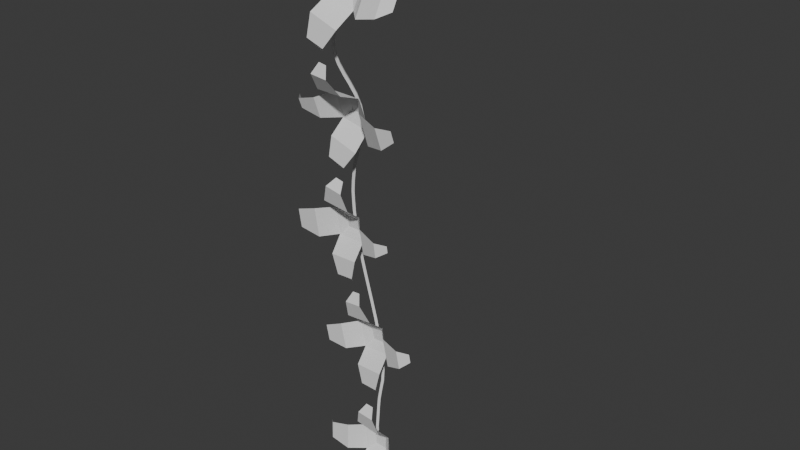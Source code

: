 # Source: Bail.blend  (saved by Blender 4.1.24; exported with 4.5.12 LTS)
import bpy
from mathutils import Matrix  # noqa: F401  (used for matrix-valued properties, if any)

bpy.ops.wm.read_factory_settings(use_empty=True)
scene = bpy.context.scene
scene.name = 'Scene'

# ---- collections
col_collection = bpy.data.collections.new('Collection'); scene.collection.children.link(col_collection)

# ---- world
world_world = bpy.data.worlds.new('World'); scene.world = world_world
world_world.use_nodes = True; world_world.node_tree.nodes.clear()
_N = world_world.node_tree.nodes; _L = world_world.node_tree.links
n0 = _N.new('ShaderNodeOutputWorld'); n0.name = 'World Output'; n0.location = (300, 300)
n1 = _N.new('ShaderNodeBackground'); n1.name = 'Background'; n1.location = (10, 300)
n1.inputs[0].default_value = (0.05088, 0.05088, 0.05088, 1.0)
_L.new(n1.outputs[0], n0.inputs[0])
n0.is_active_output = True
world_world.color = (0.05088, 0.05088, 0.05088)
world_world.use_sun_shadow = False
world_world.sun_shadow_jitter_overblur = 0.0

# ---- meshes
me_plane_001 = bpy.data.meshes.new('Plane.001')
me_plane_001.from_pydata([(-1.397, -1.796, -35.25), (-1.331, -1.793, -33.17), (-4.237, -2.047, -34.49), (-4.222, -2.04, -33.82), (-3.683, -2.318, -34.8), (-2.389, -2.246, -35.19), (-2.325, -2.242, -33.17), (-3.646, -2.311, -33.49), (0.6015, -1.84, -35.25), (-0.1986, -2.184, -38.04), (-0.7662, -2.172, -38.04), (0.1246, -2.438, -37.43), (0.5361, -2.323, -36.15), (-1.452, -2.279, -36.15), (-1.111, -2.41, -37.43), (0.6637, -1.837, -33.29), (3.422, -2.212, -34.09), (3.413, -2.217, -34.51), (2.83, -2.457, -33.81), (1.567, -2.329, -33.41), (1.511, -2.332, -35.19), (2.801, -2.461, -34.8), (-0.4775, -2.294, -30.45), (0.08951, -2.307, -30.47), (-0.8631, -2.497, -31.08), (-1.308, -2.304, -32.29), (0.6755, -2.347, -32.44), (0.3706, -2.525, -31.15), (-0.8067, -1.626, -34.69), (-0.7837, -1.619, -33.79), (0.06553, -1.645, -34.69), (0.08785, -1.639, -33.83), (-1.34, -1.802, -26.65), (-1.587, -1.882, -24.69), (-4.261, -2.059, -26.33), (-4.327, -2.08, -25.8), (-3.675, -2.319, -26.62), (-2.338, -2.241, -26.82), (-2.579, -2.319, -24.91), (-3.821, -2.366, -25.46), (0.6475, -1.865, -26.47), (0.03334, -1.999, -29.5), (-0.534, -1.984, -29.49), (0.3359, -2.299, -28.96), (0.6721, -2.285, -27.56), (-1.311, -2.225, -27.68), (-0.8992, -2.265, -28.97), (0.3914, -1.949, -24.43), (3.256, -2.334, -24.87), (3.332, -2.309, -25.47), (2.604, -2.581, -24.65), (1.283, -2.449, -24.41), (1.541, -2.365, -26.47), (2.768, -2.528, -25.95), (-1.286, -2.401, -21.89), (-0.7228, -2.419, -21.83), (-1.571, -2.601, -22.57), (-1.762, -2.402, -23.85), (0.2073, -2.469, -23.6), (-0.3451, -2.641, -22.42), (-0.8259, -1.667, -26.0), (-0.9326, -1.702, -25.15), (0.04034, -1.696, -25.91), (-0.0681, -1.731, -25.04), (-2.378, -2.345, -18.12), (-2.399, -2.49, -16.11), (-5.259, -2.649, -17.53), (-5.262, -2.695, -16.89), (-4.688, -2.888, -17.95), (-3.373, -2.787, -18.29), (-3.393, -2.937, -16.2), (-4.7, -2.985, -16.6), (-0.3819, -2.398, -18.05), (-0.9099, -2.492, -20.91), (-1.474, -2.474, -20.96), (-0.6581, -2.796, -20.39), (-0.3787, -2.796, -19.09), (-2.362, -2.74, -19.21), (-1.888, -2.758, -20.5), (-0.4019, -2.532, -16.19), (2.386, -2.872, -16.97), (2.388, -2.839, -17.44), (1.783, -3.13, -16.75), (0.5037, -3.02, -16.35), (0.5234, -2.89, -18.15), (1.792, -3.054, -17.81), (-1.397, -2.978, -13.47), (-0.8425, -2.985, -13.59), (-1.857, -3.203, -14.01), (-2.38, -3.019, -15.26), (-0.3982, -3.055, -15.44), (-0.639, -3.22, -14.22), (-1.819, -2.229, -17.48), (-1.825, -2.289, -16.65), (-0.9474, -2.251, -17.47), (-0.953, -2.309, -16.66), (-1.021, -2.801, -9.602), (-0.9614, -3.148, -7.751), (-3.809, -3.11, -8.87), (-3.8, -3.167, -8.573), (-3.295, -3.345, -9.252), (-2.032, -3.242, -9.628), (-1.994, -3.514, -8.195), (-3.282, -3.477, -8.57), (0.9428, -2.842, -9.971), (-0.6932, -3.019, -12.7), (-1.236, -3.014, -12.53), (-0.2027, -3.283, -12.3), (0.6129, -3.209, -11.2), (-1.283, -3.19, -10.59), (-1.371, -3.272, -11.89), (1.024, -3.264, -7.698), (3.821, -3.52, -8.772), (3.798, -3.369, -9.572), (3.173, -3.813, -8.571), (1.882, -3.74, -8.091), (1.802, -3.321, -10.35), (3.127, -3.52, -10.12), (-0.4213, -4.052, -5.442), (0.1411, -4.068, -5.516), (-0.8389, -4.182, -6.15), (-1.133, -3.782, -7.327), (0.8417, -3.901, -7.259), (0.392, -4.23, -6.224), (-0.3539, -2.727, -9.014), (-0.3357, -2.896, -8.139), (0.5124, -2.754, -9.109), (0.5332, -2.938, -8.152), (-0.09526, -3.84, -1.726), (0.006765, -3.56, -0.4686), (-2.732, -4.116, -0.5758), (-2.719, -4.082, -0.4125), (-2.152, -4.38, -0.6965), (-0.9764, -4.302, -1.316), (-0.8778, -3.959, 0.1447), (-2.105, -4.222, -0.003562), (1.838, -3.846, -2.24), (0.2284, -4.17, -4.652), (-0.3209, -4.163, -4.508), (0.6775, -4.461, -4.268), (1.517, -4.367, -3.138), (-0.3556, -4.351, -2.465), (-0.4964, -4.45, -3.879), (1.97, -3.389, -0.2953), (4.912, -3.796, -0.6831), (4.842, -4.023, -1.683), (4.34, -3.846, 0.1691), (2.954, -3.627, 0.4811), (2.797, -4.313, -2.316), (4.202, -4.36, -2.017), (-0.02364, -2.387, 0.9022), (0.5306, -2.338, 0.9786), (-0.2754, -2.747, 1.312), (-0.213, -3.444, 0.7483), (1.69, -3.19, 1.033), (0.918, -2.609, 1.483), (0.5348, -3.619, -1.494), (0.5828, -3.504, -0.9489), (1.395, -3.612, -1.642), (1.452, -3.464, -0.9558), (-0.9879, -0.4994, 0.2119), (-1.087, 0.4994, 0.2225), (-3.912, -0.1419, 0.4891), (-3.94, 0.1419, 0.4922), (-3.384, -0.3089, 1.068), (-2.055, -0.497, 1.024), (-2.153, 0.497, 1.034), (-3.445, 0.3089, 1.074), (0.995, -0.4994, 0.473), (0.339, -1.895, 1.008), (-0.2229, -1.914, 0.9331), (0.5766, -1.621, 1.558), (0.914, -0.9747, 1.403), (-1.059, -0.9747, 1.143), (-0.6498, -1.621, 1.397), (0.8962, 0.4994, 0.4837), (3.651, 0.1419, 1.492), (3.679, -0.1419, 1.489), (2.99, 0.3089, 1.922), (1.717, 0.497, 1.544), (1.815, -0.497, 1.533), (3.051, -0.3089, 1.915), (-0.6012, 1.912, 0.9738), (-0.0379, 1.912, 1.048), (-0.9703, 1.621, 1.431), (-1.252, 0.9747, 1.164), (0.7212, 0.9747, 1.424), (0.2561, 1.621, 1.593), (-0.4118, -0.2127, -0.05927), (-0.4539, 0.2127, -0.05474), (0.4539, -0.2127, 0.05475), (0.4118, 0.2127, 0.05928)], [], [(4, 7, 3, 2), (0, 1, 6, 5), (5, 6, 7, 4), (11, 14, 10, 9), (8, 0, 13, 12), (12, 13, 14, 11), (18, 21, 17, 16), (15, 8, 20, 19), (19, 20, 21, 18), (24, 27, 23, 22), (1, 15, 26, 25), (25, 26, 27, 24), (29, 28, 30, 31), (28, 29, 1, 0), (30, 28, 0, 8), (31, 30, 8, 15), (29, 31, 15, 1), (36, 39, 35, 34), (32, 33, 38, 37), (37, 38, 39, 36), (43, 46, 42, 41), (40, 32, 45, 44), (44, 45, 46, 43), (50, 53, 49, 48), (47, 40, 52, 51), (51, 52, 53, 50), (56, 59, 55, 54), (33, 47, 58, 57), (57, 58, 59, 56), (61, 60, 62, 63), (60, 61, 33, 32), (62, 60, 32, 40), (63, 62, 40, 47), (61, 63, 47, 33), (68, 71, 67, 66), (64, 65, 70, 69), (69, 70, 71, 68), (75, 78, 74, 73), (72, 64, 77, 76), (76, 77, 78, 75), (82, 85, 81, 80), (79, 72, 84, 83), (83, 84, 85, 82), (88, 91, 87, 86), (65, 79, 90, 89), (89, 90, 91, 88), (93, 92, 94, 95), (92, 93, 65, 64), (94, 92, 64, 72), (95, 94, 72, 79), (93, 95, 79, 65), (100, 103, 99, 98), (96, 97, 102, 101), (101, 102, 103, 100), (107, 110, 106, 105), (104, 96, 109, 108), (108, 109, 110, 107), (114, 117, 113, 112), (111, 104, 116, 115), (115, 116, 117, 114), (120, 123, 119, 118), (97, 111, 122, 121), (121, 122, 123, 120), (125, 124, 126, 127), (124, 125, 97, 96), (126, 124, 96, 104), (127, 126, 104, 111), (125, 127, 111, 97), (132, 135, 131, 130), (128, 129, 134, 133), (133, 134, 135, 132), (139, 142, 138, 137), (136, 128, 141, 140), (140, 141, 142, 139), (146, 149, 145, 144), (143, 136, 148, 147), (147, 148, 149, 146), (152, 155, 151, 150), (129, 143, 154, 153), (153, 154, 155, 152), (157, 156, 158, 159), (156, 157, 129, 128), (158, 156, 128, 136), (159, 158, 136, 143), (157, 159, 143, 129), (164, 167, 163, 162), (160, 161, 166, 165), (165, 166, 167, 164), (171, 174, 170, 169), (168, 160, 173, 172), (172, 173, 174, 171), (178, 181, 177, 176), (175, 168, 180, 179), (179, 180, 181, 178), (184, 187, 183, 182), (161, 175, 186, 185), (185, 186, 187, 184), (189, 188, 190, 191), (188, 189, 161, 160), (190, 188, 160, 168), (191, 190, 168, 175), (189, 191, 175, 161)])
me_plane_001.polygons.foreach_set('use_smooth', [True] * 102)
_k = set([(0, 1), (0, 8), (0, 28), (1, 15), (1, 29), (4, 7), (5, 6), (8, 15), (8, 30), (11, 14), (12, 13), (15, 31), (18, 21), (19, 20), (24, 27), (25, 26), (28, 29), (28, 30), (29, 31), (30, 31), (32, 33), (32, 40), (32, 60), (33, 47), (33, 61), (36, 39), (37, 38), (40, 47), (40, 62), (43, 46), (44, 45), (47, 63), (50, 53), (51, 52), (56, 59), (57, 58), (60, 61), (60, 62), (61, 63), (62, 63), (64, 65), (64, 72), (64, 92), (65, 79), (65, 93), (68, 71), (69, 70), (72, 79), (72, 94), (75, 78), (76, 77), (79, 95), (82, 85), (83, 84), (88, 91), (89, 90), (92, 93), (92, 94), (93, 95), (94, 95), (96, 97), (96, 104), (96, 124), (97, 111), (97, 125), (100, 103), (101, 102), (104, 111), (104, 126), (107, 110), (108, 109), (111, 127), (114, 117), (115, 116), (120, 123), (121, 122), (124, 125), (124, 126), (125, 127), (126, 127), (128, 129), (128, 136), (128, 156), (129, 143), (129, 157), (132, 135), (133, 134), (136, 143), (136, 158), (139, 142), (140, 141), (143, 159), (146, 149), (147, 148), (152, 155), (153, 154), (156, 157), (156, 158), (157, 159), (158, 159), (160, 161), (160, 168), (160, 188), (161, 175), (161, 189), (164, 167), (165, 166), (168, 175), (168, 190), (171, 174), (172, 173), (175, 191), (178, 181), (179, 180), (184, 187), (185, 186), (188, 189), (188, 190), (189, 191), (190, 191)])
me_plane_001.attributes.new('sharp_edge', 'BOOLEAN', 'EDGE').data.foreach_set('value', [ (min(e.vertices), max(e.vertices)) in _k for e in me_plane_001.edges])
_uv = me_plane_001.uv_layers.new(name='UVMap')
_uv.uv.foreach_set('vector', [0.3876, 0.6314, 0.3876, 0.3917, 0.5011, 0.4565, 0.5011, 0.5666, 0.7752, 0.3052, 0.3876, 0.3052, 0.3885, 0.1011, 0.7743, 0.1011, 0.7743, 0.1011, 0.3885, 0.1011, 0.4615, 0.0, 0.7013, 0.0, 0.7752, 0.0, 0.8951, 0.0, 0.8627, 0.1498, 0.8076, 0.1498, 0.1938, 0.8708, -6.325e-10, 0.8708, 0.0004641, 0.6122, 0.1933, 0.6122, 0.1933, 0.6122, 0.0004641, 0.6122, 0.03697, 0.3917, 0.1568, 0.3917, 0.5011, 0.6314, 0.5011, 0.3917, 0.6146, 0.4565, 0.6146, 0.5666, 0.3876, 0.3052, 3.575e-09, 0.3052, 0.0009285, 0.1011, 0.3867, 0.1011, 0.3867, 0.1011, 0.0009285, 0.1011, 0.07394, -6.464e-09, 0.3137, 1.878e-08, 0.6146, 0.3917, 0.7345, 0.3917, 0.7021, 0.5415, 0.647, 0.5415, 0.3876, 0.8708, 0.1938, 0.8708, 0.1943, 0.6122, 0.3871, 0.6122, 0.3871, 0.6122, 0.1943, 0.6122, 0.2308, 0.3917, 0.3506, 0.3917, 0.8598, 0.1498, 0.8598, 0.278, 0.7752, 0.278, 0.7752, 0.1498, 0.664, 0.3917, 0.4989, 0.3917, 0.3876, 0.3052, 0.7752, 0.3052, 0.1392, 1.0, 0.0546, 1.0, -6.325e-10, 0.8708, 0.1938, 0.8708, 0.2764, 0.3917, 0.1113, 0.3917, 3.575e-09, 0.3052, 0.3876, 0.3052, 0.333, 1.0, 0.2484, 1.0, 0.1938, 0.8708, 0.3876, 0.8708, 0.3876, 0.6314, 0.3876, 0.3917, 0.5011, 0.4565, 0.5011, 0.5666, 0.7752, 0.3052, 0.3876, 0.3052, 0.3885, 0.1011, 0.7743, 0.1011, 0.7743, 0.1011, 0.3885, 0.1011, 0.4615, 0.0, 0.7013, 0.0, 0.7752, 0.0, 0.8951, 0.0, 0.8627, 0.1498, 0.8076, 0.1498, 0.1938, 0.8708, -6.325e-10, 0.8708, 0.0004641, 0.6122, 0.1933, 0.6122, 0.1933, 0.6122, 0.0004641, 0.6122, 0.03697, 0.3917, 0.1568, 0.3917, 0.5011, 0.6314, 0.5011, 0.3917, 0.6146, 0.4565, 0.6146, 0.5666, 0.3876, 0.3052, 3.575e-09, 0.3052, 0.0009285, 0.1011, 0.3867, 0.1011, 0.3867, 0.1011, 0.0009285, 0.1011, 0.07394, -6.464e-09, 0.3137, 1.878e-08, 0.6146, 0.3917, 0.7345, 0.3917, 0.7021, 0.5415, 0.647, 0.5415, 0.3876, 0.8708, 0.1938, 0.8708, 0.1943, 0.6122, 0.3871, 0.6122, 0.3871, 0.6122, 0.1943, 0.6122, 0.2308, 0.3917, 0.3506, 0.3917, 0.8598, 0.1498, 0.8598, 0.278, 0.7752, 0.278, 0.7752, 0.1498, 0.664, 0.3917, 0.4989, 0.3917, 0.3876, 0.3052, 0.7752, 0.3052, 0.1392, 1.0, 0.0546, 1.0, -6.325e-10, 0.8708, 0.1938, 0.8708, 0.2764, 0.3917, 0.1113, 0.3917, 3.575e-09, 0.3052, 0.3876, 0.3052, 0.333, 1.0, 0.2484, 1.0, 0.1938, 0.8708, 0.3876, 0.8708, 0.3876, 0.6314, 0.3876, 0.3917, 0.5011, 0.4565, 0.5011, 0.5666, 0.7752, 0.3052, 0.3876, 0.3052, 0.3885, 0.1011, 0.7743, 0.1011, 0.7743, 0.1011, 0.3885, 0.1011, 0.4615, 0.0, 0.7013, 0.0, 0.7752, 0.0, 0.8951, 0.0, 0.8627, 0.1498, 0.8076, 0.1498, 0.1938, 0.8708, -6.325e-10, 0.8708, 0.0004641, 0.6122, 0.1933, 0.6122, 0.1933, 0.6122, 0.0004641, 0.6122, 0.03697, 0.3917, 0.1568, 0.3917, 0.5011, 0.6314, 0.5011, 0.3917, 0.6146, 0.4565, 0.6146, 0.5666, 0.3876, 0.3052, 3.575e-09, 0.3052, 0.0009285, 0.1011, 0.3867, 0.1011, 0.3867, 0.1011, 0.0009285, 0.1011, 0.07394, -6.464e-09, 0.3137, 1.878e-08, 0.6146, 0.3917, 0.7345, 0.3917, 0.7021, 0.5415, 0.647, 0.5415, 0.3876, 0.8708, 0.1938, 0.8708, 0.1943, 0.6122, 0.3871, 0.6122, 0.3871, 0.6122, 0.1943, 0.6122, 0.2308, 0.3917, 0.3506, 0.3917, 0.8598, 0.1498, 0.8598, 0.278, 0.7752, 0.278, 0.7752, 0.1498, 0.664, 0.3917, 0.4989, 0.3917, 0.3876, 0.3052, 0.7752, 0.3052, 0.1392, 1.0, 0.0546, 1.0, -6.325e-10, 0.8708, 0.1938, 0.8708, 0.2764, 0.3917, 0.1113, 0.3917, 3.575e-09, 0.3052, 0.3876, 0.3052, 0.333, 1.0, 0.2484, 1.0, 0.1938, 0.8708, 0.3876, 0.8708, 0.3876, 0.6314, 0.3876, 0.3917, 0.5011, 0.4565, 0.5011, 0.5666, 0.7752, 0.3052, 0.3876, 0.3052, 0.3885, 0.1011, 0.7743, 0.1011, 0.7743, 0.1011, 0.3885, 0.1011, 0.4615, 0.0, 0.7013, 0.0, 0.7752, 0.0, 0.8951, 0.0, 0.8627, 0.1498, 0.8076, 0.1498, 0.1938, 0.8708, -6.325e-10, 0.8708, 0.0004641, 0.6122, 0.1933, 0.6122, 0.1933, 0.6122, 0.0004641, 0.6122, 0.03697, 0.3917, 0.1568, 0.3917, 0.5011, 0.6314, 0.5011, 0.3917, 0.6146, 0.4565, 0.6146, 0.5666, 0.3876, 0.3052, 3.575e-09, 0.3052, 0.0009285, 0.1011, 0.3867, 0.1011, 0.3867, 0.1011, 0.0009285, 0.1011, 0.07394, -6.464e-09, 0.3137, 1.878e-08, 0.6146, 0.3917, 0.7345, 0.3917, 0.7021, 0.5415, 0.647, 0.5415, 0.3876, 0.8708, 0.1938, 0.8708, 0.1943, 0.6122, 0.3871, 0.6122, 0.3871, 0.6122, 0.1943, 0.6122, 0.2308, 0.3917, 0.3506, 0.3917, 0.8598, 0.1498, 0.8598, 0.278, 0.7752, 0.278, 0.7752, 0.1498, 0.664, 0.3917, 0.4989, 0.3917, 0.3876, 0.3052, 0.7752, 0.3052, 0.1392, 1.0, 0.0546, 1.0, -6.325e-10, 0.8708, 0.1938, 0.8708, 0.2764, 0.3917, 0.1113, 0.3917, 3.575e-09, 0.3052, 0.3876, 0.3052, 0.333, 1.0, 0.2484, 1.0, 0.1938, 0.8708, 0.3876, 0.8708, 0.3876, 0.6314, 0.3876, 0.3917, 0.5011, 0.4565, 0.5011, 0.5666, 0.7752, 0.3052, 0.3876, 0.3052, 0.3885, 0.1011, 0.7743, 0.1011, 0.7743, 0.1011, 0.3885, 0.1011, 0.4615, 0.0, 0.7013, 0.0, 0.7752, 0.0, 0.8951, 0.0, 0.8627, 0.1498, 0.8076, 0.1498, 0.1938, 0.8708, -6.325e-10, 0.8708, 0.0004641, 0.6122, 0.1933, 0.6122, 0.1933, 0.6122, 0.0004641, 0.6122, 0.03697, 0.3917, 0.1568, 0.3917, 0.5011, 0.6314, 0.5011, 0.3917, 0.6146, 0.4565, 0.6146, 0.5666, 0.3876, 0.3052, 3.575e-09, 0.3052, 0.0009285, 0.1011, 0.3867, 0.1011, 0.3867, 0.1011, 0.0009285, 0.1011, 0.07394, -6.464e-09, 0.3137, 1.878e-08, 0.6146, 0.3917, 0.7345, 0.3917, 0.7021, 0.5415, 0.647, 0.5415, 0.3876, 0.8708, 0.1938, 0.8708, 0.1943, 0.6122, 0.3871, 0.6122, 0.3871, 0.6122, 0.1943, 0.6122, 0.2308, 0.3917, 0.3506, 0.3917, 0.8598, 0.1498, 0.8598, 0.278, 0.7752, 0.278, 0.7752, 0.1498, 0.664, 0.3917, 0.4989, 0.3917, 0.3876, 0.3052, 0.7752, 0.3052, 0.1392, 1.0, 0.0546, 1.0, -6.325e-10, 0.8708, 0.1938, 0.8708, 0.2764, 0.3917, 0.1113, 0.3917, 3.575e-09, 0.3052, 0.3876, 0.3052, 0.333, 1.0, 0.2484, 1.0, 0.1938, 0.8708, 0.3876, 0.8708, 0.3876, 0.6314, 0.3876, 0.3917, 0.5011, 0.4565, 0.5011, 0.5666, 0.7752, 0.3052, 0.3876, 0.3052, 0.3885, 0.1011, 0.7743, 0.1011, 0.7743, 0.1011, 0.3885, 0.1011, 0.4615, 0.0, 0.7013, 0.0, 0.7752, 0.0, 0.8951, 0.0, 0.8627, 0.1498, 0.8076, 0.1498, 0.1938, 0.8708, -6.325e-10, 0.8708, 0.0004641, 0.6122, 0.1933, 0.6122, 0.1933, 0.6122, 0.0004641, 0.6122, 0.03697, 0.3917, 0.1568, 0.3917, 0.5011, 0.6314, 0.5011, 0.3917, 0.6146, 0.4565, 0.6146, 0.5666, 0.3876, 0.3052, 3.575e-09, 0.3052, 0.0009285, 0.1011, 0.3867, 0.1011, 0.3867, 0.1011, 0.0009285, 0.1011, 0.07394, -6.464e-09, 0.3137, 1.878e-08, 0.6146, 0.3917, 0.7345, 0.3917, 0.7021, 0.5415, 0.647, 0.5415, 0.3876, 0.8708, 0.1938, 0.8708, 0.1943, 0.6122, 0.3871, 0.6122, 0.3871, 0.6122, 0.1943, 0.6122, 0.2308, 0.3917, 0.3506, 0.3917, 0.8598, 0.1498, 0.8598, 0.278, 0.7752, 0.278, 0.7752, 0.1498, 0.664, 0.3917, 0.4989, 0.3917, 0.3876, 0.3052, 0.7752, 0.3052, 0.1392, 1.0, 0.0546, 1.0, -6.325e-10, 0.8708, 0.1938, 0.8708, 0.2764, 0.3917, 0.1113, 0.3917, 3.575e-09, 0.3052, 0.3876, 0.3052, 0.333, 1.0, 0.2484, 1.0, 0.1938, 0.8708, 0.3876, 0.8708])
me_plane_001.update()
me_plane_001.normals_split_custom_set([tuple(v) for v in zip(*[iter([-0.4332, -0.9011, 0.01784, -0.4332, -0.9011, 0.01784, -0.4332, -0.9011, 0.01784, -0.4332, -0.9011, 0.01784, 0.412, -0.9111, -0.01169, 0.412, -0.9111, -0.01169, 0.412, -0.9111, -0.01169, 0.412, -0.9111, -0.01169, 0.05401, -0.9985, 0.00141, 0.05401, -0.9985, 0.00141, 0.05401, -0.9985, 0.00141, 0.05401, -0.9985, 0.00141, -0.0205, -0.9273, -0.3736, -0.0205, -0.9273, -0.3736, -0.0205, -0.9273, -0.3736, -0.0205, -0.9273, -0.3736, -0.01946, -0.8801, 0.4744, -0.01946, -0.8801, 0.4744, -0.01946, -0.8801, 0.4744, -0.01946, -0.8801, 0.4744, -0.022, -0.9951, 0.09611, -0.022, -0.9951, 0.09611, -0.022, -0.9951, 0.09611, -0.022, -0.9951, 0.09611, 0.3766, -0.9264, -0.004063, 0.3766, -0.9264, -0.004063, 0.3766, -0.9264, -0.004063, 0.3766, -0.9264, -0.004063, -0.4764, -0.8791, 0.01645, -0.4764, -0.8791, 0.01645, -0.4764, -0.8791, 0.01645, -0.4764, -0.8791, 0.01645, -0.1004, -0.9949, 0.00578, -0.1004, -0.9949, 0.00578, -0.1004, -0.9949, 0.00578, -0.1004, -0.9949, 0.00578, -0.006011, -0.9516, 0.3073, -0.006011, -0.9516, 0.3073, -0.006011, -0.9516, 0.3073, -0.006011, -0.9516, 0.3073, -0.05312, -0.8612, -0.5055, -0.05312, -0.8612, -0.5055, -0.05312, -0.8612, -0.5055, -0.05312, -0.8612, -0.5055, -0.03172, -0.9889, -0.1452, -0.03172, -0.9889, -0.1452, -0.03172, -0.9889, -0.1452, -0.03172, -0.9889, -0.1452, -0.02216, -0.9997, 0.008177, -0.02216, -0.9997, 0.008177, -0.02216, -0.9997, 0.008177, -0.02216, -0.9997, 0.008177, 0.2893, -0.9572, -0.005475, 0.2893, -0.9572, -0.005475, 0.2893, -0.9572, -0.005475, 0.2893, -0.9572, -0.005475, -0.02099, -0.9494, 0.3135, -0.02099, -0.9494, 0.3135, -0.02099, -0.9494, 0.3135, -0.02099, -0.9494, 0.3135, -0.3334, -0.9427, 0.01309, -0.3334, -0.9427, 0.01309, -0.3334, -0.9427, 0.01309, -0.3334, -0.9427, 0.01309, -0.03821, -0.9513, -0.3059, -0.03821, -0.9513, -0.3059, -0.03821, -0.9513, -0.3059, -0.03821, -0.9513, -0.3059, -0.4415, -0.8926, -0.09182, -0.4415, -0.8926, -0.09182, -0.4415, -0.8926, -0.09182, -0.4415, -0.8926, -0.09182, 0.4007, -0.9161, 0.01316, 0.4007, -0.9161, 0.01316, 0.4007, -0.9161, 0.01316, 0.4007, -0.9161, 0.01316, 0.0529, -0.998, -0.03385, 0.0529, -0.998, -0.03385, 0.0529, -0.998, -0.03385, 0.0529, -0.998, -0.03385, -0.02209, -0.8744, -0.4846, -0.02209, -0.8744, -0.4846, -0.02209, -0.8744, -0.4846, -0.02209, -0.8744, -0.4846, -0.05644, -0.928, 0.3684, -0.05644, -0.928, 0.3684, -0.05644, -0.928, 0.3684, -0.05644, -0.928, 0.3684, -0.02983, -0.9994, 0.01877, -0.02983, -0.9994, 0.01877, -0.02983, -0.9994, 0.01877, -0.02983, -0.9994, 0.01877, 0.3574, -0.9339, 0.006744, 0.3574, -0.9339, 0.006744, 0.3574, -0.9339, 0.006744, 0.3574, -0.9339, 0.006744, -0.4855, -0.869, -0.09621, -0.4855, -0.869, -0.09621, -0.4855, -0.869, -0.09621, -0.4855, -0.869, -0.09621, -0.1093, -0.9925, -0.05413, -0.1093, -0.9925, -0.05413, -0.1093, -0.9925, -0.05413, -0.1093, -0.9925, -0.05413, -0.06749, -0.9489, 0.3084, -0.06749, -0.9489, 0.3084, -0.06749, -0.9489, 0.3084, -0.06749, -0.9489, 0.3084, 0.03937, -0.8505, -0.5245, 0.03937, -0.8505, -0.5245, 0.03937, -0.8505, -0.5245, 0.03937, -0.8505, -0.5245, -0.01402, -0.9884, -0.1515, -0.01402, -0.9884, -0.1515, -0.01402, -0.9884, -0.1515, -0.01402, -0.9884, -0.1515, -0.0279, -0.9986, -0.04415, -0.0279, -0.9986, -0.04415, -0.0279, -0.9986, -0.04415, -0.0279, -0.9986, -0.04415, 0.2606, -0.9654, -0.006511, 0.2606, -0.9654, -0.006511, 0.2606, -0.9654, -0.006511, 0.2606, -0.9654, -0.006511, -0.05438, -0.9697, 0.2383, -0.05438, -0.9697, 0.2383, -0.05438, -0.9697, 0.2383, -0.05438, -0.9697, 0.2383, -0.3366, -0.9382, -0.08043, -0.3366, -0.9382, -0.08043, -0.3366, -0.9382, -0.08043, -0.3366, -0.9382, -0.08043, 0.01242, -0.9395, -0.3424, 0.01242, -0.9395, -0.3424, 0.01242, -0.9395, -0.3424, 0.01242, -0.9395, -0.3424, -0.429, -0.9008, -0.06762, -0.429, -0.9008, -0.06762, -0.429, -0.9008, -0.06762, -0.429, -0.9008, -0.06762, 0.4136, -0.9084, -0.06117, 0.4136, -0.9084, -0.06117, 0.4136, -0.9084, -0.06117, 0.4136, -0.9084, -0.06117, 0.05865, -0.9957, -0.07102, 0.05865, -0.9957, -0.07102, 0.05865, -0.9957, -0.07102, 0.05865, -0.9957, -0.07102, 0.02048, -0.859, -0.5116, 0.02048, -0.859, -0.5116, 0.02048, -0.859, -0.5116, 0.02048, -0.859, -0.5116, -0.04205, -0.937, 0.3467, -0.04205, -0.937, 0.3467, -0.04205, -0.937, 0.3467, -0.04205, -0.937, 0.3467, -0.02963, -0.9995, 0.004705, -0.02963, -0.9995, 0.004705, -0.02963, -0.9995, 0.004705, -0.02963, -0.9995, 0.004705, 0.373, -0.9256, -0.06364, 0.373, -0.9256, -0.06364, 0.373, -0.9256, -0.06364, 0.373, -0.9256, -0.06364, -0.4823, -0.8733, -0.06817, -0.4823, -0.8733, -0.06817, -0.4823, -0.8733, -0.06817, -0.4823, -0.8733, -0.06817, -0.1082, -0.9915, -0.07252, -0.1082, -0.9915, -0.07252, -0.1082, -0.9915, -0.07252, -0.1082, -0.9915, -0.07252, 0.05363, -0.9348, 0.351, 0.05363, -0.9348, 0.351, 0.05363, -0.9348, 0.351, 0.05363, -0.9348, 0.351, -0.05146, -0.8352, -0.5475, -0.05146, -0.8352, -0.5475, -0.05146, -0.8352, -0.5475, -0.05146, -0.8352, -0.5475, -0.03287, -0.9901, -0.1363, -0.03287, -0.9901, -0.1363, -0.03287, -0.9901, -0.1363, -0.03287, -0.9901, -0.1363, -0.02391, -0.9971, -0.07162, -0.02391, -0.9971, -0.07162, -0.02391, -0.9971, -0.07162, -0.02391, -0.9971, -0.07162, 0.2746, -0.9593, -0.0664, 0.2746, -0.9593, -0.0664, 0.2746, -0.9593, -0.0664, 0.2746, -0.9593, -0.0664, -0.03149, -0.9768, 0.2118, -0.03149, -0.9768, 0.2118, -0.03149, -0.9768, 0.2118, -0.03149, -0.9768, 0.2118, -0.3205, -0.9446, -0.07103, -0.3205, -0.9446, -0.07103, -0.3205, -0.9446, -0.07103, -0.3205, -0.9446, -0.07103, -0.03256, -0.9212, -0.3877, -0.03256, -0.9212, -0.3877, -0.03256, -0.9212, -0.3877, -0.03256, -0.9212, -0.3877, -0.5045, -0.8499, -0.1522, -0.5045, -0.8499, -0.1522, -0.5045, -0.8499, -0.1522, -0.5045, -0.8499, -0.1522, 0.3968, -0.8998, -0.1815, 0.3968, -0.8998, -0.1815, 0.3968, -0.8998, -0.1815, 0.3968, -0.8998, -0.1815, 0.02534, -0.9818, -0.1883, 0.02534, -0.9818, -0.1883, 0.02534, -0.9818, -0.1883, 0.02534, -0.9818, -0.1883, -0.1445, -0.9028, -0.405, -0.1445, -0.9028, -0.405, -0.1445, -0.9028, -0.405, -0.1445, -0.9028, -0.405, 0.06256, -0.9498, 0.3067, 0.06256, -0.9498, 0.3067, 0.06256, -0.9498, 0.3067, 0.06256, -0.9498, 0.3067, 0.01024, -0.9981, 0.06097, 0.01024, -0.9981, 0.06097, 0.01024, -0.9981, 0.06097, 0.01024, -0.9981, 0.06097, 0.3568, -0.916, -0.1834, 0.3568, -0.916, -0.1834, 0.3568, -0.916, -0.1834, 0.3568, -0.916, -0.1834, -0.5277, -0.8384, -0.1368, -0.5277, -0.8384, -0.1368, -0.5277, -0.8384, -0.1368, -0.5277, -0.8384, -0.1368, -0.1188, -0.9767, -0.1786, -0.1188, -0.9767, -0.1786, -0.1188, -0.9767, -0.1786, -0.1188, -0.9767, -0.1786, -0.01834, -0.9788, 0.2041, -0.01834, -0.9788, 0.2041, -0.01834, -0.9788, 0.2041, -0.01834, -0.9788, 0.2041, -0.007902, -0.5606, -0.8281, -0.007902, -0.5606, -0.8281, -0.007902, -0.5606, -0.8281, -0.007902, -0.5606, -0.8281, -0.0502, -0.9474, -0.3161, -0.0502, -0.9474, -0.3161, -0.0502, -0.9474, -0.3161, -0.0502, -0.9474, -0.3161, -0.05089, -0.9809, -0.1878, -0.05089, -0.9809, -0.1878, -0.05089, -0.9809, -0.1878, -0.05089, -0.9809, -0.1878, 0.2678, -0.9452, -0.1865, 0.2678, -0.9452, -0.1865, 0.2678, -0.9452, -0.1865, 0.2678, -0.9452, -0.1865, -0.005314, -0.9937, 0.1121, -0.005314, -0.9937, 0.1121, -0.005314, -0.9937, 0.1121, -0.005314, -0.9937, 0.1121, -0.4597, -0.8753, -0.1498, -0.4597, -0.8753, -0.1498, -0.4597, -0.8753, -0.1498, -0.4597, -0.8753, -0.1498, -0.03743, -0.8206, -0.5703, -0.03743, -0.8206, -0.5703, -0.03743, -0.8206, -0.5703, -0.03743, -0.8206, -0.5703, -0.3614, -0.904, 0.2283, -0.3614, -0.904, 0.2283, -0.3614, -0.904, 0.2283, -0.3614, -0.904, 0.2283, 0.5052, -0.8485, 0.1574, 0.5052, -0.8485, 0.1574, 0.5052, -0.8485, 0.1574, 0.5052, -0.8485, 0.1574, 0.1775, -0.9612, 0.2113, 0.1775, -0.9612, 0.2113, 0.1775, -0.9612, 0.2113, 0.1775, -0.9612, 0.2113, -0.1519, -0.8753, -0.4591, -0.1519, -0.8753, -0.4591, -0.1519, -0.8753, -0.4591, -0.1519, -0.8753, -0.4591, 0.1478, -0.8595, 0.4894, 0.1478, -0.8595, 0.4894, 0.1478, -0.8595, 0.4894, 0.1478, -0.8595, 0.4894, 0.01533, -0.9974, 0.06973, 0.01533, -0.9974, 0.06973, 0.01533, -0.9974, 0.06973, 0.01533, -0.9974, 0.06973, 0.3706, -0.9097, 0.1873, 0.3706, -0.9097, 0.1873, 0.3706, -0.9097, 0.1873, 0.3706, -0.9097, 0.1873, -0.4057, -0.8826, 0.2375, -0.4057, -0.8826, 0.2375, -0.4057, -0.8826, 0.2375, -0.4057, -0.8826, 0.2375, -0.09084, -0.967, 0.2382, -0.09084, -0.967, 0.2382, -0.09084, -0.967, 0.2382, -0.09084, -0.967, 0.2382, -0.1676, 0.7996, 0.5766, -0.1676, 0.7996, 0.5766, -0.1676, 0.7996, 0.5766, -0.1676, 0.7996, 0.5766, 0.09168, -0.9859, 0.1399, 0.09168, -0.9859, 0.1399, 0.09168, -0.9859, 0.1399, 0.09168, -0.9859, 0.1399, -0.03336, -0.6346, 0.7721, -0.03336, -0.6346, 0.7721, -0.03336, -0.6346, 0.7721, -0.03336, -0.6346, 0.7721, 0.04486, -0.9778, 0.2048, 0.04486, -0.9778, 0.2048, 0.04486, -0.9778, 0.2048, 0.04486, -0.9778, 0.2048, 0.2563, -0.9484, 0.1868, 0.2563, -0.9484, 0.1868, 0.2563, -0.9484, 0.1868, 0.2563, -0.9484, 0.1868, 0.1092, -0.8816, 0.4592, 0.1092, -0.8816, 0.4592, 0.1092, -0.8816, 0.4592, 0.1092, -0.8816, 0.4592, -0.1736, -0.957, 0.2326, -0.1736, -0.957, 0.2326, -0.1736, -0.957, 0.2326, -0.1736, -0.957, 0.2326, 0.07295, -0.9971, 0.02099, 0.07295, -0.9971, 0.02099, 0.07295, -0.9971, 0.02099, 0.07295, -0.9971, 0.02099, -0.7475, -0.08094, 0.6593, -0.7475, -0.08094, 0.6593, -0.7475, -0.08094, 0.6593, -0.7475, -0.08094, 0.6593, 0.6047, 0.05133, 0.7948, 0.6047, 0.05133, 0.7948, 0.6047, 0.05133, 0.7948, 0.6047, 0.05133, 0.7948, 0.03199, -0.007479, 0.9995, 0.03199, -0.007479, 0.9995, 0.03199, -0.007479, 0.9995, 0.03199, -0.007479, 0.9995, -0.05377, -0.8755, 0.4801, -0.05377, -0.8755, 0.4801, -0.05377, -0.8755, 0.4801, -0.05377, -0.8755, 0.4801, -0.05928, 0.891, 0.4501, -0.05928, 0.891, 0.4501, -0.05928, 0.891, 0.4501, -0.05928, 0.891, 0.4501, -0.1249, 0.2924, 0.9481, -0.1249, 0.2924, 0.9481, -0.1249, 0.2924, 0.9481, -0.1249, 0.2924, 0.9481, 0.5525, 0.04577, 0.8323, 0.5525, 0.04577, 0.8323, 0.5525, 0.04577, 0.8323, 0.5525, 0.04577, 0.8323, -0.7881, -0.08442, 0.6098, -0.7881, -0.08442, 0.6098, -0.7881, -0.08442, 0.6098, -0.7881, -0.08442, 0.6098, -0.2895, -0.03881, 0.9564, -0.2895, -0.03881, 0.9564, -0.2895, -0.03881, 0.9564, -0.2895, -0.03881, 0.9564, -0.06557, 0.8648, 0.4978, -0.06557, 0.8648, 0.4978, -0.06557, 0.8648, 0.4978, -0.06557, 0.8648, 0.4978, -0.05818, -0.8953, 0.4417, -0.05818, -0.8953, 0.4417, -0.05818, -0.8953, 0.4417, -0.05818, -0.8953, 0.4417, -0.1231, -0.3326, 0.935, -0.1231, -0.3326, 0.935, -0.1231, -0.3326, 0.935, -0.1231, -0.3326, 0.935, -0.1305, -0.02346, 0.9912, -0.1305, -0.02346, 0.9912, -0.1305, -0.02346, 0.9912, -0.1305, -0.02346, 0.9912, 0.4129, 0.03114, 0.9102, 0.4129, 0.03114, 0.9102, 0.4129, 0.03114, 0.9102, 0.4129, 0.03114, 0.9102, -0.08359, 0.7683, 0.6347, -0.08359, 0.7683, 0.6347, -0.08359, 0.7683, 0.6347, -0.08359, 0.7683, 0.6347, -0.6332, -0.07083, 0.7707, -0.6332, -0.07083, 0.7707, -0.6332, -0.07083, 0.7707, -0.6332, -0.07083, 0.7707, -0.08169, -0.7801, 0.6202, -0.08169, -0.7801, 0.6202, -0.08169, -0.7801, 0.6202, -0.08169, -0.7801, 0.6202])] * 3)])
me_cylinder_003 = bpy.data.meshes.new('Cylinder.003')
me_cylinder_003.from_pydata([(-19.44, -31.22, 0.004832), (-19.06, -31.23, 0.004493), (-18.9, -30.51, 0.004761), (-18.37, -29.81, 0.004692), (-17.84, -29.1, 0.004623), (-17.06, -28.45, 0.00455), (-14.66, -27.8, 0.004435), (-11.43, -27.05, 0.004303), (-10.85, -26.27, 0.004254), (-12.38, -25.53, 0.004269), (-14.9, -24.81, 0.004311), (-17.99, -24.1, 0.00437), (-21.37, -23.39, 0.004444), (-24.91, -22.68, 0.004532), (-28.43, -21.98, 0.004647), (-31.83, -21.28, 0.004771), (-35.12, -20.58, 0.004905), (-38.06, -19.88, 0.005049), (-40.81, -19.19, 0.005196), (-43.16, -18.5, 0.005348), (-45.07, -17.8, 0.0055), (-46.68, -17.11, 0.005652), (-47.44, -16.42, 0.005801), (-47.84, -15.74, 0.005947), (-47.35, -15.05, 0.006086), (-45.99, -14.37, 0.006214), (-44.04, -13.69, 0.006337), (-40.33, -13.02, 0.006436), (-35.6, -12.35, 0.00652), (-29.77, -11.7, 0.006587), (-21.04, -11.05, 0.006612), (-11.79, -10.36, 0.006654), (-3.186, -9.637, 0.00675), (2.363, -8.863, 0.006963), (3.871, -8.093, 0.007299), (1.775, -7.369, 0.007723), (-2.44, -6.705, 0.008182), (-7.044, -6.091, 0.008629), (-10.55, -5.508, 0.009026), (-11.86, -4.938, 0.009349), (-10.25, -4.367, 0.009583), (-5.467, -3.787, 0.009724), (2.21, -3.199, 0.00978), (10.59, -2.609, 0.009775), (18.3, -2.025, 0.009707), (23.42, -1.476, 0.009547), (25.15, -1.019, 0.009283), (23.68, -0.6843, 0.008914), (19.25, -0.4601, 0.008376), (13.46, -0.3026, 0.007686), (7.635, -0.2165, 0.006866), (3.028, -0.1766, 0.005969), (0.2947, -0.1626, 0.005025), (-0.9628, -0.159, 0.004044), (-2.248, -0.1552, 0.003031), (-3.532, -0.1515, 0.002018), (-4.817, -0.1478, 0.001005), (-6.102, -0.144, -7.972e-06), (-7.386, -0.1403, -0.001021), (-8.671, -0.1366, -0.002034), (-9.956, -0.1328, -0.003047), (-11.24, -0.1291, -0.00406), (-12.53, -0.1253, -0.005073), (-13.81, -0.1216, -0.006086), (-15.09, -0.1179, -0.007099), (-16.38, -0.1141, -0.008113), (-20.2, -0.2441, -0.008113), (-18.92, -0.2479, -0.007099), (-17.64, -0.2516, -0.006086), (-16.35, -0.2554, -0.005073), (-15.07, -0.2591, -0.00406), (-13.78, -0.2628, -0.003047), (-12.5, -0.2666, -0.002034), (-11.21, -0.2703, -0.001021), (-9.927, -0.274, -7.983e-06), (-8.642, -0.2778, 0.001005), (-7.357, -0.2815, 0.002018), (-6.073, -0.2852, 0.003031), (-4.788, -0.289, 0.004044), (-3.524, -0.2926, 0.005033), (-0.7703, -0.3068, 0.005985), (3.837, -0.3466, 0.006882), (9.573, -0.4313, 0.007689), (15.11, -0.5811, 0.008347), (19.14, -0.7817, 0.008834), (20.4, -1.072, 0.009152), (18.8, -1.486, 0.00939), (13.94, -2.006, 0.00954), (6.43, -2.574, 0.009606), (-1.839, -3.156, 0.00961), (-9.494, -3.742, 0.009555), (-14.29, -4.324, 0.009414), (-15.91, -4.897, 0.009179), (-14.6, -5.469, 0.008855), (-11.09, -6.053, 0.008457), (-6.481, -6.667, 0.00801), (-2.271, -7.33, 0.007551), (-0.178, -8.053, 0.007128), (-1.682, -8.82, 0.006794), (-7.217, -9.592, 0.006581), (-15.82, -10.32, 0.006485), (-25.09, -11.01, 0.006443), (-33.87, -11.66, 0.006417), (-39.75, -12.32, 0.00635), (-44.5, -12.99, 0.006265), (-48.24, -13.66, 0.006166), (-50.19, -14.34, 0.006043), (-51.56, -15.03, 0.005913), (-52.05, -15.72, 0.005774), (-51.66, -16.41, 0.005628), (-50.89, -17.1, 0.005479), (-49.27, -17.79, 0.005326), (-47.36, -18.49, 0.005173), (-45.0, -19.18, 0.005021), (-42.24, -19.88, 0.004874), (-39.3, -20.57, 0.004729), (-36.0, -21.27, 0.004595), (-32.59, -21.98, 0.00447), (-29.06, -22.68, 0.004355), (-25.51, -23.4, 0.004267), (-22.13, -24.11, 0.004193), (-19.04, -24.82, 0.004134), (-16.52, -25.54, 0.004091), (-14.99, -26.28, 0.004077), (-15.57, -27.06, 0.004126), (-18.8, -27.8, 0.004258), (-21.21, -28.45, 0.004373), (-21.99, -29.11, 0.004446), (-22.52, -29.81, 0.004515), (-23.05, -30.51, 0.004585), (-21.91, -30.87, 0.004502), (-15.39, -0.3475, -0.008113), (-14.11, -0.3512, -0.007099), (-12.82, -0.3549, -0.006086), (-11.54, -0.3587, -0.005073), (-10.25, -0.3624, -0.00406), (-8.967, -0.3661, -0.003047), (-7.683, -0.3699, -0.002034), (-6.398, -0.3736, -0.001021), (-5.113, -0.3773, -7.983e-06), (-3.829, -0.3811, 0.001005), (-2.544, -0.3848, 0.002018), (-1.259, -0.3885, 0.003031), (0.02559, -0.3923, 0.004044), (1.278, -0.3959, 0.005019), (3.969, -0.4097, 0.005949), (8.456, -0.4483, 0.006823), (14.01, -0.53, 0.007604), (19.3, -0.6731, 0.008233), (23.12, -0.8608, 0.008691), (24.29, -1.136, 0.008991), (22.72, -1.54, 0.009222), (17.91, -2.055, 0.009371), (10.45, -2.618, 0.009437), (2.311, -3.191, 0.009441), (-5.15, -3.761, 0.009387), (-9.747, -4.317, 0.009253), (-11.28, -4.864, 0.009028), (-10.01, -5.414, 0.008716), (-6.56, -5.986, 0.008326), (-1.962, -6.599, 0.00788), (2.306, -7.273, 0.007414), (4.448, -8.015, 0.00698), (2.89, -8.808, 0.006634), (-2.824, -9.606, 0.006414), (-11.6, -10.35, 0.006316), (-20.93, -11.04, 0.006274), (-29.64, -11.69, 0.006248), (-35.42, -12.34, 0.006182), (-40.1, -12.99, 0.006098), (-43.79, -13.66, 0.006), (-45.73, -14.34, 0.005878), (-47.09, -15.02, 0.00575), (-47.58, -15.7, 0.005612), (-47.18, -16.39, 0.005466), (-46.42, -17.08, 0.005317), (-44.81, -17.77, 0.005165), (-42.9, -18.46, 0.005013), (-40.55, -19.15, 0.004861), (-37.79, -19.85, 0.004714), (-34.85, -20.54, 0.00457), (-31.55, -21.24, 0.004435), (-28.13, -21.95, 0.00431), (-24.6, -22.66, 0.004195), (-21.04, -23.37, 0.004107), (-17.64, -24.08, 0.004032), (-14.53, -24.8, 0.003973), (-12.0, -25.53, 0.00393), (-10.45, -26.28, 0.003915), (-11.04, -27.07, 0.003966), (-14.32, -27.83, 0.0041), (-16.69, -28.47, 0.004213), (-17.46, -29.12, 0.004285), (-17.99, -29.82, 0.004354), (-18.52, -30.52, 0.004423), (-15.77, -30.87, 0.004512), (-11.57, -0.2174, -0.008113), (-10.28, -0.2212, -0.007099), (-8.996, -0.2249, -0.006086), (-7.712, -0.2287, -0.005073), (-6.427, -0.2324, -0.00406), (-5.142, -0.2361, -0.003047), (-3.857, -0.2399, -0.002034), (-2.573, -0.2436, -0.001021), (-1.288, -0.2473, -7.983e-06), (-0.003204, -0.2511, 0.001005), (1.282, -0.2548, 0.002018), (2.566, -0.2585, 0.003031), (3.851, -0.2623, 0.004044), (5.097, -0.2658, 0.005011), (7.767, -0.2795, 0.005934), (12.25, -0.3182, 0.006807), (17.89, -0.4013, 0.0076), (23.45, -0.5521, 0.008261), (27.66, -0.7635, 0.008771), (29.05, -1.083, 0.009122), (27.34, -1.53, 0.00938), (22.27, -2.074, 0.009538), (14.61, -2.653, 0.009606), (6.36, -3.235, 0.00961), (-1.122, -3.805, 0.009556), (-5.704, -4.36, 0.009422), (-7.235, -4.905, 0.009199), (-5.966, -5.454, 0.008888), (-2.519, -6.025, 0.008498), (2.079, -6.637, 0.008052), (6.352, -7.311, 0.007586), (8.498, -8.056, 0.00715), (6.935, -8.851, 0.006804), (1.207, -9.651, 0.006584), (-7.571, -10.39, 0.006485), (-16.88, -11.08, 0.006443), (-25.54, -11.73, 0.006418), (-31.27, -12.37, 0.006352), (-35.93, -13.02, 0.006269), (-39.6, -13.69, 0.006171), (-41.52, -14.36, 0.00605), (-42.88, -15.04, 0.005922), (-43.36, -15.72, 0.005784), (-42.97, -16.41, 0.005639), (-42.21, -17.09, 0.005491), (-40.6, -17.78, 0.005339), (-38.7, -18.47, 0.005188), (-36.35, -19.16, 0.005036), (-33.6, -19.85, 0.00489), (-30.67, -20.55, 0.004745), (-27.38, -21.25, 0.004612), (-23.97, -21.95, 0.004487), (-20.45, -22.65, 0.004372), (-16.9, -23.37, 0.004284), (-13.5, -24.08, 0.004209), (-10.4, -24.79, 0.00415), (-7.862, -25.52, 0.004107), (-6.305, -26.27, 0.004093), (-6.903, -27.07, 0.004143), (-10.18, -27.83, 0.004277), (-12.54, -28.47, 0.00439), (-13.3, -29.11, 0.004461), (-13.84, -29.81, 0.00453), (-14.37, -30.51, 0.0046)], [], [(194, 195, 1, 130), (129, 130, 0, 2), (128, 129, 2, 3), (127, 128, 3, 4), (126, 127, 4, 5), (125, 126, 5, 6), (124, 125, 6, 7), (123, 124, 7, 8), (122, 123, 8, 9), (121, 122, 9, 10), (120, 121, 10, 11), (119, 120, 11, 12), (118, 119, 12, 13), (117, 118, 13, 14), (116, 117, 14, 15), (115, 116, 15, 16), (114, 115, 16, 17), (113, 114, 17, 18), (112, 113, 18, 19), (111, 112, 19, 20), (110, 111, 20, 21), (109, 110, 21, 22), (108, 109, 22, 23), (107, 108, 23, 24), (106, 107, 24, 25), (105, 106, 25, 26), (104, 105, 26, 27), (103, 104, 27, 28), (102, 103, 28, 29), (101, 102, 29, 30), (100, 101, 30, 31), (99, 100, 31, 32), (98, 99, 32, 33), (97, 98, 33, 34), (96, 97, 34, 35), (95, 96, 35, 36), (94, 95, 36, 37), (93, 94, 37, 38), (92, 93, 38, 39), (91, 92, 39, 40), (90, 91, 40, 41), (89, 90, 41, 42), (88, 89, 42, 43), (87, 88, 43, 44), (86, 87, 44, 45), (85, 86, 45, 46), (84, 85, 46, 47), (83, 84, 47, 48), (82, 83, 48, 49), (81, 82, 49, 50), (80, 81, 50, 51), (79, 80, 51, 52), (78, 79, 52, 53), (77, 78, 53, 54), (76, 77, 54, 55), (75, 76, 55, 56), (74, 75, 56, 57), (73, 74, 57, 58), (72, 73, 58, 59), (71, 72, 59, 60), (70, 71, 60, 61), (69, 70, 61, 62), (68, 69, 62, 63), (67, 68, 63, 64), (66, 67, 64, 65), (195, 194, 259), (1, 195, 0), (197, 132, 131, 196), (65, 64, 197, 196), (130, 129, 194), (259, 194, 193, 258), (258, 193, 192, 257), (257, 192, 191, 256), (256, 191, 190, 255), (255, 190, 189, 254), (254, 189, 188, 253), (253, 188, 187, 252), (252, 187, 186, 251), (251, 186, 185, 250), (250, 185, 184, 249), (249, 184, 183, 248), (248, 183, 182, 247), (247, 182, 181, 246), (246, 181, 180, 245), (245, 180, 179, 244), (244, 179, 178, 243), (243, 178, 177, 242), (242, 177, 176, 241), (241, 176, 175, 240), (240, 175, 174, 239), (239, 174, 173, 238), (238, 173, 172, 237), (237, 172, 171, 236), (236, 171, 170, 235), (235, 170, 169, 234), (234, 169, 168, 233), (233, 168, 167, 232), (232, 167, 166, 231), (231, 166, 165, 230), (230, 165, 164, 229), (229, 164, 163, 228), (228, 163, 162, 227), (227, 162, 161, 226), (226, 161, 160, 225), (225, 160, 159, 224), (224, 159, 158, 223), (223, 158, 157, 222), (222, 157, 156, 221), (221, 156, 155, 220), (220, 155, 154, 219), (219, 154, 153, 218), (218, 153, 152, 217), (217, 152, 151, 216), (216, 151, 150, 215), (215, 150, 149, 214), (214, 149, 148, 213), (213, 148, 147, 212), (212, 147, 146, 211), (211, 146, 145, 210), (210, 145, 144, 209), (209, 144, 143, 208), (208, 143, 142, 207), (207, 142, 141, 206), (206, 141, 140, 205), (205, 140, 139, 204), (204, 139, 138, 203), (203, 138, 137, 202), (202, 137, 136, 201), (201, 136, 135, 200), (200, 135, 134, 199), (199, 134, 133, 198), (194, 129, 128, 193), (193, 128, 127, 192), (192, 127, 126, 191), (191, 126, 125, 190), (190, 125, 124, 189), (189, 124, 123, 188), (188, 123, 122, 187), (187, 122, 121, 186), (186, 121, 120, 185), (185, 120, 119, 184), (184, 119, 118, 183), (183, 118, 117, 182), (182, 117, 116, 181), (181, 116, 115, 180), (180, 115, 114, 179), (179, 114, 113, 178), (178, 113, 112, 177), (177, 112, 111, 176), (176, 111, 110, 175), (175, 110, 109, 174), (174, 109, 108, 173), (173, 108, 107, 172), (172, 107, 106, 171), (171, 106, 105, 170), (170, 105, 104, 169), (169, 104, 103, 168), (168, 103, 102, 167), (167, 102, 101, 166), (166, 101, 100, 165), (165, 100, 99, 164), (164, 99, 98, 163), (163, 98, 97, 162), (162, 97, 96, 161), (161, 96, 95, 160), (160, 95, 94, 159), (159, 94, 93, 158), (158, 93, 92, 157), (157, 92, 91, 156), (156, 91, 90, 155), (155, 90, 89, 154), (154, 89, 88, 153), (153, 88, 87, 152), (152, 87, 86, 151), (151, 86, 85, 150), (150, 85, 84, 149), (149, 84, 83, 148), (148, 83, 82, 147), (147, 82, 81, 146), (146, 81, 80, 145), (145, 80, 79, 144), (144, 79, 78, 143), (143, 78, 77, 142), (142, 77, 76, 141), (141, 76, 75, 140), (140, 75, 74, 139), (139, 74, 73, 138), (138, 73, 72, 137), (137, 72, 71, 136), (136, 71, 70, 135), (135, 70, 69, 134), (134, 69, 68, 133), (133, 68, 67, 132), (1, 0, 130), (2, 0, 195, 259), (3, 2, 259, 258), (4, 3, 258, 257), (5, 4, 257, 256), (6, 5, 256, 255), (7, 6, 255, 254), (8, 7, 254, 253), (9, 8, 253, 252), (10, 9, 252, 251), (11, 10, 251, 250), (12, 11, 250, 249), (13, 12, 249, 248), (14, 13, 248, 247), (15, 14, 247, 246), (16, 15, 246, 245), (17, 16, 245, 244), (18, 17, 244, 243), (19, 18, 243, 242), (20, 19, 242, 241), (21, 20, 241, 240), (22, 21, 240, 239), (23, 22, 239, 238), (24, 23, 238, 237), (25, 24, 237, 236), (26, 25, 236, 235), (27, 26, 235, 234), (28, 27, 234, 233), (29, 28, 233, 232), (30, 29, 232, 231), (31, 30, 231, 230), (32, 31, 230, 229), (33, 32, 229, 228), (34, 33, 228, 227), (35, 34, 227, 226), (36, 35, 226, 225), (37, 36, 225, 224), (38, 37, 224, 223), (39, 38, 223, 222), (40, 39, 222, 221), (41, 40, 221, 220), (42, 41, 220, 219), (43, 42, 219, 218), (44, 43, 218, 217), (45, 44, 217, 216), (46, 45, 216, 215), (47, 46, 215, 214), (48, 47, 214, 213), (49, 48, 213, 212), (50, 49, 212, 211), (51, 50, 211, 210), (52, 51, 210, 209), (53, 52, 209, 208), (54, 53, 208, 207), (55, 54, 207, 206), (56, 55, 206, 205), (57, 56, 205, 204), (58, 57, 204, 203), (59, 58, 203, 202), (60, 59, 202, 201), (61, 60, 201, 200), (63, 62, 199, 198), (64, 63, 198, 197), (62, 61, 200, 199), (132, 67, 66, 131), (198, 133, 132, 197), (66, 65, 196, 131)])
_uv = me_cylinder_003.uv_layers.new(name='UVMap')
_uv.uv.foreach_set('vector', [0.5, 0.5079, 0.375, 0.504, 0.5, 0.5, 0.625, 0.504, 0.75, 0.5079, 0.625, 0.504, 0.0, 0.5, 1.0, 0.5079, 0.75, 0.5157, 0.75, 0.5079, 0.0, 0.5079, 1.0, 0.5157, 0.75, 0.5234, 0.75, 0.5157, 0.0, 0.5157, 1.0, 0.5234, 0.75, 0.5312, 0.75, 0.5234, 0.0, 0.5234, 1.0, 0.5312, 0.75, 0.5389, 0.75, 0.5312, 0.0, 0.5312, 1.0, 0.5389, 0.75, 0.5467, 0.75, 0.5389, 0.0, 0.5389, 1.0, 0.5467, 0.75, 0.5544, 0.75, 0.5467, 0.0, 0.5467, 1.0, 0.5544, 0.75, 0.5622, 0.75, 0.5544, 0.0, 0.5544, 1.0, 0.5622, 0.75, 0.5699, 0.75, 0.5622, 0.0, 0.5622, 1.0, 0.5699, 0.75, 0.5777, 0.75, 0.5699, 0.0, 0.5699, 1.0, 0.5777, 0.75, 0.5854, 0.75, 0.5777, 0.0, 0.5777, 1.0, 0.5854, 0.75, 0.5932, 0.75, 0.5854, 0.0, 0.5854, 1.0, 0.5932, 0.75, 0.6009, 0.75, 0.5932, 0.0, 0.5932, 1.0, 0.6009, 0.75, 0.6087, 0.75, 0.6009, 0.0, 0.6009, 1.0, 0.6087, 0.75, 0.6164, 0.75, 0.6087, 0.0, 0.6087, 1.0, 0.6164, 0.75, 0.6242, 0.75, 0.6164, 0.0, 0.6164, 1.0, 0.6242, 0.75, 0.6319, 0.75, 0.6242, 0.0, 0.6242, 1.0, 0.6319, 0.75, 0.6397, 0.75, 0.6319, 0.0, 0.6319, 1.0, 0.6397, 0.75, 0.6474, 0.75, 0.6397, 0.0, 0.6397, 1.0, 0.6474, 0.75, 0.6552, 0.75, 0.6474, 0.0, 0.6474, 1.0, 0.6552, 0.75, 0.6629, 0.75, 0.6552, 0.0, 0.6552, 1.0, 0.6629, 0.75, 0.6707, 0.75, 0.6629, 0.0, 0.6629, 1.0, 0.6707, 0.75, 0.6784, 0.75, 0.6707, 0.0, 0.6707, 1.0, 0.6784, 0.75, 0.6862, 0.75, 0.6784, 0.0, 0.6784, 1.0, 0.6862, 0.75, 0.6939, 0.75, 0.6862, 0.0, 0.6862, 1.0, 0.6939, 0.75, 0.7017, 0.75, 0.6939, 0.0, 0.6939, 1.0, 0.7017, 0.75, 0.7095, 0.75, 0.7017, 0.0, 0.7017, 1.0, 0.7095, 0.75, 0.7172, 0.75, 0.7095, 0.0, 0.7095, 1.0, 0.7172, 0.75, 0.725, 0.75, 0.7172, 0.0, 0.7172, 1.0, 0.725, 0.75, 0.7327, 0.75, 0.725, 0.0, 0.725, 1.0, 0.7327, 0.75, 0.7405, 0.75, 0.7327, 0.0, 0.7327, 1.0, 0.7405, 0.75, 0.7482, 0.75, 0.7405, 0.0, 0.7405, 1.0, 0.7482, 0.75, 0.756, 0.75, 0.7482, 0.0, 0.7482, 1.0, 0.756, 0.75, 0.7637, 0.75, 0.756, 0.0, 0.756, 1.0, 0.7637, 0.75, 0.7715, 0.75, 0.7637, 0.0, 0.7637, 1.0, 0.7715, 0.75, 0.7792, 0.75, 0.7715, 0.0, 0.7715, 1.0, 0.7792, 0.75, 0.787, 0.75, 0.7792, 0.0, 0.7792, 1.0, 0.787, 0.75, 0.7947, 0.75, 0.787, 0.0, 0.787, 1.0, 0.7947, 0.75, 0.8025, 0.75, 0.7947, 0.0, 0.7947, 1.0, 0.8025, 0.75, 0.8102, 0.75, 0.8025, 0.0, 0.8025, 1.0, 0.8102, 0.75, 0.818, 0.75, 0.8102, 0.0, 0.8102, 1.0, 0.818, 0.75, 0.8257, 0.75, 0.818, 0.0, 0.818, 1.0, 0.8257, 0.75, 0.8335, 0.75, 0.8257, 0.0, 0.8257, 1.0, 0.8335, 0.75, 0.8412, 0.75, 0.8335, 0.0, 0.8335, 1.0, 0.8412, 0.75, 0.849, 0.75, 0.8412, 0.0, 0.8412, 1.0, 0.849, 0.75, 0.8567, 0.75, 0.849, 0.0, 0.849, 1.0, 0.8567, 0.75, 0.8645, 0.75, 0.8567, 0.0, 0.8567, 1.0, 0.8645, 0.75, 0.8722, 0.75, 0.8645, 0.0, 0.8645, 1.0, 0.8722, 0.75, 0.88, 0.75, 0.8722, 0.0, 0.8722, 1.0, 0.88, 0.75, 0.8877, 0.75, 0.88, 0.0, 0.88, 1.0, 0.8877, 0.75, 0.8955, 0.75, 0.8877, 0.0, 0.8877, 1.0, 0.8955, 0.75, 0.9032, 0.75, 0.8955, 0.0, 0.8955, 1.0, 0.9033, 0.75, 0.911, 0.75, 0.9032, 0.0, 0.9033, 1.0, 0.911, 0.75, 0.9188, 0.75, 0.911, 0.0, 0.911, 1.0, 0.9188, 0.75, 0.9265, 0.75, 0.9188, 0.0, 0.9188, 1.0, 0.9265, 0.75, 0.9343, 0.75, 0.9265, 0.0, 0.9265, 1.0, 0.9343, 0.75, 0.942, 0.75, 0.9343, 0.0, 0.9343, 1.0, 0.942, 0.75, 0.9498, 0.75, 0.942, 0.0, 0.942, 1.0, 0.9498, 0.75, 0.9575, 0.75, 0.9498, 0.0, 0.9498, 1.0, 0.9575, 0.75, 0.9653, 0.75, 0.9575, 0.0, 0.9575, 1.0, 0.9653, 0.75, 0.973, 0.75, 0.9653, 0.0, 0.9653, 1.0, 0.973, 0.75, 0.9808, 0.75, 0.973, 0.0, 0.973, 1.0, 0.9808, 0.75, 0.9885, 0.75, 0.9808, 0.0, 0.9808, 1.0, 0.9885, 0.75, 0.9963, 0.75, 0.9885, 0.0, 0.9885, 1.0, 0.9963, 0.375, 0.504, 0.5, 0.5079, 0.25, 0.5079, 0.5, 0.5, 0.375, 0.504, 0.75, 0.49, 0.25, 0.9885, 0.5, 0.9885, 0.5, 0.9963, 0.25, 0.9963, 1.0, 0.9963, 0.0, 0.9885, 0.25, 0.9885, 0.25, 0.9963, 0.625, 0.504, 0.75, 0.5079, 0.5, 0.5079, 0.25, 0.5079, 0.5, 0.5079, 0.5, 0.5157, 0.25, 0.5157, 0.25, 0.5157, 0.5, 0.5157, 0.5, 0.5234, 0.25, 0.5234, 0.25, 0.5234, 0.5, 0.5234, 0.5, 0.5312, 0.25, 0.5312, 0.25, 0.5312, 0.5, 0.5312, 0.5, 0.5389, 0.25, 0.5389, 0.25, 0.5389, 0.5, 0.5389, 0.5, 0.5467, 0.25, 0.5467, 0.25, 0.5467, 0.5, 0.5467, 0.5, 0.5544, 0.25, 0.5544, 0.25, 0.5544, 0.5, 0.5544, 0.5, 0.5622, 0.25, 0.5622, 0.25, 0.5622, 0.5, 0.5622, 0.5, 0.5699, 0.25, 0.5699, 0.25, 0.5699, 0.5, 0.5699, 0.5, 0.5777, 0.25, 0.5777, 0.25, 0.5777, 0.5, 0.5777, 0.5, 0.5854, 0.25, 0.5854, 0.25, 0.5854, 0.5, 0.5854, 0.5, 0.5932, 0.25, 0.5932, 0.25, 0.5932, 0.5, 0.5932, 0.5, 0.6009, 0.25, 0.6009, 0.25, 0.6009, 0.5, 0.6009, 0.5, 0.6087, 0.25, 0.6087, 0.25, 0.6087, 0.5, 0.6087, 0.5, 0.6164, 0.25, 0.6164, 0.25, 0.6164, 0.5, 0.6164, 0.5, 0.6242, 0.25, 0.6242, 0.25, 0.6242, 0.5, 0.6242, 0.5, 0.6319, 0.25, 0.6319, 0.25, 0.6319, 0.5, 0.6319, 0.5, 0.6397, 0.25, 0.6397, 0.25, 0.6397, 0.5, 0.6397, 0.5, 0.6474, 0.25, 0.6474, 0.25, 0.6474, 0.5, 0.6474, 0.5, 0.6552, 0.25, 0.6552, 0.25, 0.6552, 0.5, 0.6552, 0.5, 0.6629, 0.25, 0.6629, 0.25, 0.6629, 0.5, 0.6629, 0.5, 0.6707, 0.25, 0.6707, 0.25, 0.6707, 0.5, 0.6707, 0.5, 0.6784, 0.25, 0.6784, 0.25, 0.6784, 0.5, 0.6784, 0.5, 0.6862, 0.25, 0.6862, 0.25, 0.6862, 0.5, 0.6862, 0.5, 0.6939, 0.25, 0.6939, 0.25, 0.6939, 0.5, 0.6939, 0.5, 0.7017, 0.25, 0.7017, 0.25, 0.7017, 0.5, 0.7017, 0.5, 0.7095, 0.25, 0.7095, 0.25, 0.7095, 0.5, 0.7095, 0.5, 0.7172, 0.25, 0.7172, 0.25, 0.7172, 0.5, 0.7172, 0.5, 0.725, 0.25, 0.725, 0.25, 0.725, 0.5, 0.725, 0.5, 0.7327, 0.25, 0.7327, 0.25, 0.7327, 0.5, 0.7327, 0.5, 0.7405, 0.25, 0.7405, 0.25, 0.7405, 0.5, 0.7405, 0.5, 0.7482, 0.25, 0.7482, 0.25, 0.7482, 0.5, 0.7482, 0.5, 0.756, 0.25, 0.756, 0.25, 0.756, 0.5, 0.756, 0.5, 0.7637, 0.25, 0.7637, 0.25, 0.7637, 0.5, 0.7637, 0.5, 0.7715, 0.25, 0.7715, 0.25, 0.7715, 0.5, 0.7715, 0.5, 0.7792, 0.25, 0.7792, 0.25, 0.7792, 0.5, 0.7792, 0.5, 0.787, 0.25, 0.787, 0.25, 0.787, 0.5, 0.787, 0.5, 0.7947, 0.25, 0.7947, 0.25, 0.7947, 0.5, 0.7947, 0.5, 0.8025, 0.25, 0.8025, 0.25, 0.8025, 0.5, 0.8025, 0.5, 0.8102, 0.25, 0.8102, 0.25, 0.8102, 0.5, 0.8102, 0.5, 0.818, 0.25, 0.818, 0.25, 0.818, 0.5, 0.818, 0.5, 0.8257, 0.25, 0.8257, 0.25, 0.8257, 0.5, 0.8257, 0.5, 0.8335, 0.25, 0.8335, 0.25, 0.8335, 0.5, 0.8335, 0.5, 0.8412, 0.25, 0.8412, 0.25, 0.8412, 0.5, 0.8412, 0.5, 0.849, 0.25, 0.849, 0.25, 0.849, 0.5, 0.849, 0.5, 0.8567, 0.25, 0.8567, 0.25, 0.8567, 0.5, 0.8567, 0.5, 0.8645, 0.25, 0.8645, 0.25, 0.8645, 0.5, 0.8645, 0.5, 0.8722, 0.25, 0.8722, 0.25, 0.8722, 0.5, 0.8722, 0.5, 0.88, 0.25, 0.88, 0.25, 0.88, 0.5, 0.88, 0.5, 0.8877, 0.25, 0.8877, 0.25, 0.8877, 0.5, 0.8877, 0.5, 0.8955, 0.25, 0.8955, 0.25, 0.8955, 0.5, 0.8955, 0.5, 0.9032, 0.25, 0.9032, 0.25, 0.9032, 0.5, 0.9032, 0.5, 0.911, 0.25, 0.911, 0.25, 0.911, 0.5, 0.911, 0.5, 0.9188, 0.25, 0.9188, 0.25, 0.9188, 0.5, 0.9188, 0.5, 0.9265, 0.25, 0.9265, 0.25, 0.9265, 0.5, 0.9265, 0.5, 0.9343, 0.25, 0.9343, 0.25, 0.9343, 0.5, 0.9343, 0.5, 0.942, 0.25, 0.942, 0.25, 0.942, 0.5, 0.942, 0.5, 0.9498, 0.25, 0.9498, 0.25, 0.9498, 0.5, 0.9498, 0.5, 0.9575, 0.25, 0.9575, 0.25, 0.9575, 0.5, 0.9575, 0.5, 0.9653, 0.25, 0.9653, 0.25, 0.9653, 0.5, 0.9653, 0.5, 0.973, 0.25, 0.973, 0.25, 0.973, 0.5, 0.973, 0.5, 0.9808, 0.25, 0.9808, 0.5, 0.5079, 0.75, 0.5079, 0.75, 0.5157, 0.5, 0.5157, 0.5, 0.5157, 0.75, 0.5157, 0.75, 0.5234, 0.5, 0.5234, 0.5, 0.5234, 0.75, 0.5234, 0.75, 0.5312, 0.5, 0.5312, 0.5, 0.5312, 0.75, 0.5312, 0.75, 0.5389, 0.5, 0.5389, 0.5, 0.5389, 0.75, 0.5389, 0.75, 0.5467, 0.5, 0.5467, 0.5, 0.5467, 0.75, 0.5467, 0.75, 0.5544, 0.5, 0.5544, 0.5, 0.5544, 0.75, 0.5544, 0.75, 0.5622, 0.5, 0.5622, 0.5, 0.5622, 0.75, 0.5622, 0.75, 0.5699, 0.5, 0.5699, 0.5, 0.5699, 0.75, 0.5699, 0.75, 0.5777, 0.5, 0.5777, 0.5, 0.5777, 0.75, 0.5777, 0.75, 0.5854, 0.5, 0.5854, 0.5, 0.5854, 0.75, 0.5854, 0.75, 0.5932, 0.5, 0.5932, 0.5, 0.5932, 0.75, 0.5932, 0.75, 0.6009, 0.5, 0.6009, 0.5, 0.6009, 0.75, 0.6009, 0.75, 0.6087, 0.5, 0.6087, 0.5, 0.6087, 0.75, 0.6087, 0.75, 0.6164, 0.5, 0.6164, 0.5, 0.6164, 0.75, 0.6164, 0.75, 0.6242, 0.5, 0.6242, 0.5, 0.6242, 0.75, 0.6242, 0.75, 0.6319, 0.5, 0.6319, 0.5, 0.6319, 0.75, 0.6319, 0.75, 0.6397, 0.5, 0.6397, 0.5, 0.6397, 0.75, 0.6397, 0.75, 0.6474, 0.5, 0.6474, 0.5, 0.6474, 0.75, 0.6474, 0.75, 0.6552, 0.5, 0.6552, 0.5, 0.6552, 0.75, 0.6552, 0.75, 0.6629, 0.5, 0.6629, 0.5, 0.6629, 0.75, 0.6629, 0.75, 0.6707, 0.5, 0.6707, 0.5, 0.6707, 0.75, 0.6707, 0.75, 0.6784, 0.5, 0.6784, 0.5, 0.6784, 0.75, 0.6784, 0.75, 0.6862, 0.5, 0.6862, 0.5, 0.6862, 0.75, 0.6862, 0.75, 0.6939, 0.5, 0.6939, 0.5, 0.6939, 0.75, 0.6939, 0.75, 0.7017, 0.5, 0.7017, 0.5, 0.7017, 0.75, 0.7017, 0.75, 0.7095, 0.5, 0.7095, 0.5, 0.7095, 0.75, 0.7095, 0.75, 0.7172, 0.5, 0.7172, 0.5, 0.7172, 0.75, 0.7172, 0.75, 0.725, 0.5, 0.725, 0.5, 0.725, 0.75, 0.725, 0.75, 0.7327, 0.5, 0.7327, 0.5, 0.7327, 0.75, 0.7327, 0.75, 0.7405, 0.5, 0.7405, 0.5, 0.7405, 0.75, 0.7405, 0.75, 0.7482, 0.5, 0.7482, 0.5, 0.7482, 0.75, 0.7482, 0.75, 0.756, 0.5, 0.756, 0.5, 0.756, 0.75, 0.756, 0.75, 0.7637, 0.5, 0.7637, 0.5, 0.7637, 0.75, 0.7637, 0.75, 0.7715, 0.5, 0.7715, 0.5, 0.7715, 0.75, 0.7715, 0.75, 0.7792, 0.5, 0.7792, 0.5, 0.7792, 0.75, 0.7792, 0.75, 0.787, 0.5, 0.787, 0.5, 0.787, 0.75, 0.787, 0.75, 0.7947, 0.5, 0.7947, 0.5, 0.7947, 0.75, 0.7947, 0.75, 0.8025, 0.5, 0.8025, 0.5, 0.8025, 0.75, 0.8025, 0.75, 0.8102, 0.5, 0.8102, 0.5, 0.8102, 0.75, 0.8102, 0.75, 0.818, 0.5, 0.818, 0.5, 0.818, 0.75, 0.818, 0.75, 0.8257, 0.5, 0.8257, 0.5, 0.8257, 0.75, 0.8257, 0.75, 0.8335, 0.5, 0.8335, 0.5, 0.8335, 0.75, 0.8335, 0.75, 0.8412, 0.5, 0.8412, 0.5, 0.8412, 0.75, 0.8412, 0.75, 0.849, 0.5, 0.849, 0.5, 0.849, 0.75, 0.849, 0.75, 0.8567, 0.5, 0.8567, 0.5, 0.8567, 0.75, 0.8567, 0.75, 0.8645, 0.5, 0.8645, 0.5, 0.8645, 0.75, 0.8645, 0.75, 0.8722, 0.5, 0.8722, 0.5, 0.8722, 0.75, 0.8722, 0.75, 0.88, 0.5, 0.88, 0.5, 0.88, 0.75, 0.88, 0.75, 0.8877, 0.5, 0.8877, 0.5, 0.8877, 0.75, 0.8877, 0.75, 0.8955, 0.5, 0.8955, 0.5, 0.8955, 0.75, 0.8955, 0.75, 0.9032, 0.5, 0.9032, 0.5, 0.9032, 0.75, 0.9032, 0.75, 0.911, 0.5, 0.911, 0.5, 0.911, 0.75, 0.911, 0.75, 0.9188, 0.5, 0.9188, 0.5, 0.9188, 0.75, 0.9188, 0.75, 0.9265, 0.5, 0.9265, 0.5, 0.9265, 0.75, 0.9265, 0.75, 0.9343, 0.5, 0.9343, 0.5, 0.9343, 0.75, 0.9343, 0.75, 0.942, 0.5, 0.942, 0.5, 0.942, 0.75, 0.942, 0.75, 0.9498, 0.5, 0.9498, 0.5, 0.9498, 0.75, 0.9498, 0.75, 0.9575, 0.5, 0.9575, 0.5, 0.9575, 0.75, 0.9575, 0.75, 0.9653, 0.5, 0.9653, 0.5, 0.9653, 0.75, 0.9653, 0.75, 0.973, 0.5, 0.973, 0.5, 0.973, 0.75, 0.973, 0.75, 0.9808, 0.5, 0.9808, 0.5, 0.9808, 0.75, 0.9808, 0.75, 0.9885, 0.5, 0.9885, 0.75, 0.01, 1.0, 0.5, 0.625, 0.504, 1.0, 0.5079, 0.75, 0.49, 0.375, 0.504, 0.25, 0.5079, 1.0, 0.5157, 0.0, 0.5079, 0.25, 0.5079, 0.25, 0.5157, 1.0, 0.5234, 0.0, 0.5157, 0.25, 0.5157, 0.25, 0.5234, 1.0, 0.5312, 0.0, 0.5234, 0.25, 0.5234, 0.25, 0.5312, 1.0, 0.5389, 0.0, 0.5312, 0.25, 0.5312, 0.25, 0.5389, 1.0, 0.5467, 0.0, 0.5389, 0.25, 0.5389, 0.25, 0.5467, 1.0, 0.5544, 0.0, 0.5467, 0.25, 0.5467, 0.25, 0.5544, 1.0, 0.5622, 0.0, 0.5544, 0.25, 0.5544, 0.25, 0.5622, 1.0, 0.5699, 0.0, 0.5622, 0.25, 0.5622, 0.25, 0.5699, 1.0, 0.5777, 0.0, 0.5699, 0.25, 0.5699, 0.25, 0.5777, 1.0, 0.5854, 0.0, 0.5777, 0.25, 0.5777, 0.25, 0.5854, 1.0, 0.5932, 0.0, 0.5854, 0.25, 0.5854, 0.25, 0.5932, 1.0, 0.6009, 0.0, 0.5932, 0.25, 0.5932, 0.25, 0.6009, 1.0, 0.6087, 0.0, 0.6009, 0.25, 0.6009, 0.25, 0.6087, 1.0, 0.6164, 0.0, 0.6087, 0.25, 0.6087, 0.25, 0.6164, 1.0, 0.6242, 0.0, 0.6164, 0.25, 0.6164, 0.25, 0.6242, 1.0, 0.6319, 0.0, 0.6242, 0.25, 0.6242, 0.25, 0.6319, 1.0, 0.6397, 0.0, 0.6319, 0.25, 0.6319, 0.25, 0.6397, 1.0, 0.6474, 0.0, 0.6397, 0.25, 0.6397, 0.25, 0.6474, 1.0, 0.6552, 0.0, 0.6474, 0.25, 0.6474, 0.25, 0.6552, 1.0, 0.6629, 0.0, 0.6552, 0.25, 0.6552, 0.25, 0.6629, 1.0, 0.6707, 0.0, 0.6629, 0.25, 0.6629, 0.25, 0.6707, 1.0, 0.6784, 0.0, 0.6707, 0.25, 0.6707, 0.25, 0.6784, 1.0, 0.6862, 0.0, 0.6784, 0.25, 0.6784, 0.25, 0.6862, 1.0, 0.6939, 0.0, 0.6862, 0.25, 0.6862, 0.25, 0.6939, 1.0, 0.7017, 0.0, 0.6939, 0.25, 0.6939, 0.25, 0.7017, 1.0, 0.7095, 0.0, 0.7017, 0.25, 0.7017, 0.25, 0.7095, 1.0, 0.7172, 0.0, 0.7095, 0.25, 0.7095, 0.25, 0.7172, 1.0, 0.725, 0.0, 0.7172, 0.25, 0.7172, 0.25, 0.725, 1.0, 0.7327, 0.0, 0.725, 0.25, 0.725, 0.25, 0.7327, 1.0, 0.7405, 0.0, 0.7327, 0.25, 0.7327, 0.25, 0.7405, 1.0, 0.7482, 0.0, 0.7405, 0.25, 0.7405, 0.25, 0.7482, 1.0, 0.756, 0.0, 0.7482, 0.25, 0.7482, 0.25, 0.756, 1.0, 0.7637, 0.0, 0.756, 0.25, 0.756, 0.25, 0.7637, 1.0, 0.7715, 0.0, 0.7637, 0.25, 0.7637, 0.25, 0.7715, 1.0, 0.7792, 0.0, 0.7715, 0.25, 0.7715, 0.25, 0.7792, 1.0, 0.787, 0.0, 0.7792, 0.25, 0.7792, 0.25, 0.787, 1.0, 0.7947, 0.0, 0.787, 0.25, 0.787, 0.25, 0.7947, 1.0, 0.8025, 0.0, 0.7947, 0.25, 0.7947, 0.25, 0.8025, 1.0, 0.8102, 0.0, 0.8025, 0.25, 0.8025, 0.25, 0.8102, 1.0, 0.818, 0.0, 0.8102, 0.25, 0.8102, 0.25, 0.818, 1.0, 0.8257, 0.0, 0.818, 0.25, 0.818, 0.25, 0.8257, 1.0, 0.8335, 0.0, 0.8257, 0.25, 0.8257, 0.25, 0.8335, 1.0, 0.8412, 0.0, 0.8335, 0.25, 0.8335, 0.25, 0.8412, 1.0, 0.849, 0.0, 0.8412, 0.25, 0.8412, 0.25, 0.849, 1.0, 0.8567, 0.0, 0.849, 0.25, 0.849, 0.25, 0.8567, 1.0, 0.8645, 0.0, 0.8567, 0.25, 0.8567, 0.25, 0.8645, 1.0, 0.8722, 0.0, 0.8645, 0.25, 0.8645, 0.25, 0.8722, 1.0, 0.88, 0.0, 0.8722, 0.25, 0.8722, 0.25, 0.88, 1.0, 0.8877, 0.0, 0.88, 0.25, 0.88, 0.25, 0.8877, 1.0, 0.8955, 0.0, 0.8877, 0.25, 0.8877, 0.25, 0.8955, 1.0, 0.9033, 0.0, 0.8955, 0.25, 0.8955, 0.25, 0.9032, 1.0, 0.911, 0.0, 0.9033, 0.25, 0.9032, 0.25, 0.911, 1.0, 0.9188, 0.0, 0.911, 0.25, 0.911, 0.25, 0.9188, 1.0, 0.9265, 0.0, 0.9188, 0.25, 0.9188, 0.25, 0.9265, 1.0, 0.9343, 0.0, 0.9265, 0.25, 0.9265, 0.25, 0.9343, 1.0, 0.942, 0.0, 0.9343, 0.25, 0.9343, 0.25, 0.942, 1.0, 0.9498, 0.0, 0.942, 0.25, 0.942, 0.25, 0.9498, 1.0, 0.9575, 0.0, 0.9498, 0.25, 0.9498, 0.25, 0.9575, 1.0, 0.9653, 0.0, 0.9575, 0.25, 0.9575, 0.25, 0.9653, 1.0, 0.9808, 0.0, 0.973, 0.25, 0.973, 0.25, 0.9808, 1.0, 0.9885, 0.0, 0.9808, 0.25, 0.9808, 0.25, 0.9885, 1.0, 0.973, 0.0, 0.9653, 0.25, 0.9653, 0.25, 0.973, 0.5, 0.9885, 0.75, 0.9885, 0.75, 0.9963, 0.5, 0.9963, 0.25, 0.9808, 0.5, 0.9808, 0.5, 0.9885, 0.25, 0.9885, 0.75, 0.9963, 0.0, 0.9963, 0.25, 0.9963, 0.5, 0.9963])
me_cylinder_003.update()

# ---- objects
ob_plane = bpy.data.objects.new('Plane', me_plane_001)
ob_cylinder = bpy.data.objects.new('Cylinder', me_cylinder_003)

# ---- transforms, parenting, visibility, modifiers, constraints
ob_plane.location = (0.0002813, -0.01187, 8.818e-05)
ob_plane.rotation_euler = (-1.629e-07, 0.0, 0.0)
ob_plane.scale = (0.05492, 0.1098, 0.05492)
ob_plane.color = (0.8, 0.8, 0.8, 1.0)
ob_cylinder.location = (0.0002813, -0.01187, 8.723e-05)
ob_cylinder.rotation_euler = (1.571, -4.371e-08, -1.192e-07)
ob_cylinder.scale = (0.0016, 0.05926, 41.05)

# ---- collection membership
col_collection.objects.link(ob_plane)
col_collection.objects.link(ob_cylinder)

# ---- scene / render settings (as saved in the file)
scene.frame_start = 1; scene.frame_end = 250; scene.frame_set(1)
scene.render.engine = 'BLENDER_EEVEE_NEXT'
scene.cycles.sampling_pattern = 'TABULATED_SOBOL'
scene.eevee.ray_tracing_options.trace_max_roughness = 0.0
bpy.context.view_layer.update()

# ---- added for rendering (the .blend has no active camera and no usable light): camera, sun
cam_auto = bpy.data.cameras.new('AutoCamera')
cam_auto.lens = 50.0
cam_auto.sensor_width = 36.0
cam_auto.clip_end = 1000.0
ob_auto_camera = bpy.data.objects.new('AutoCamera', cam_auto)
scene.collection.objects.link(ob_auto_camera)
ob_auto_camera.location = (2.21996, -2.76552, 0.791786)
ob_auto_camera.rotation_euler = (1.09748, -7.21219e-08, 0.694738)
scene.camera = ob_auto_camera
light_auto_sun = bpy.data.lights.new('AutoSun', 'SUN')
light_auto_sun.energy = 3.0
light_auto_sun.angle = 0.0523599
ob_auto_sun = bpy.data.objects.new('AutoSun', light_auto_sun)
scene.collection.objects.link(ob_auto_sun)
ob_auto_sun.rotation_euler = (0.872665, 0.174533, 0.523599)
bpy.context.view_layer.update()
